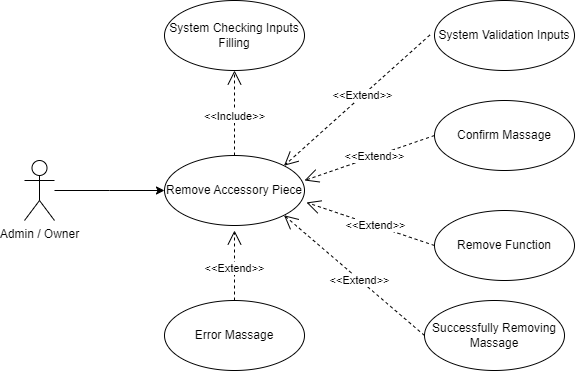

The diagram above was exported from draw.io. Its source (the exported page's mxGraphModel, read from the mxfile embedded in the PNG):
<mxGraphModel dx="866" dy="458" grid="0" gridSize="10" guides="1" tooltips="1" connect="1" arrows="1" fold="1" page="1" pageScale="1" pageWidth="850" pageHeight="1100" background="none" math="0" shadow="0">
  <root>
    <mxCell id="-ylRZBxuw38dUtIvNO3a-0" />
    <mxCell id="-ylRZBxuw38dUtIvNO3a-1" parent="-ylRZBxuw38dUtIvNO3a-0" />
    <mxCell id="-ylRZBxuw38dUtIvNO3a-2" style="edgeStyle=orthogonalEdgeStyle;rounded=0;orthogonalLoop=1;jettySize=auto;html=1;entryX=0;entryY=0.5;entryDx=0;entryDy=0;" parent="-ylRZBxuw38dUtIvNO3a-1" source="-ylRZBxuw38dUtIvNO3a-3" edge="1">
      <mxGeometry relative="1" as="geometry">
        <mxPoint x="210" y="270" as="targetPoint" />
      </mxGeometry>
    </mxCell>
    <mxCell id="-ylRZBxuw38dUtIvNO3a-3" value="Admin / Owner" style="shape=umlActor;verticalLabelPosition=bottom;verticalAlign=top;html=1;" parent="-ylRZBxuw38dUtIvNO3a-1" vertex="1">
      <mxGeometry x="70" y="240" width="30" height="60" as="geometry" />
    </mxCell>
    <mxCell id="-ylRZBxuw38dUtIvNO3a-4" value="Remove Accessory Piece" style="ellipse;whiteSpace=wrap;html=1;" parent="-ylRZBxuw38dUtIvNO3a-1" vertex="1">
      <mxGeometry x="210" y="235" width="140" height="70" as="geometry" />
    </mxCell>
    <mxCell id="-ylRZBxuw38dUtIvNO3a-5" value="Successfully Removing Massage" style="ellipse;whiteSpace=wrap;html=1;" parent="-ylRZBxuw38dUtIvNO3a-1" vertex="1">
      <mxGeometry x="470" y="380" width="140" height="70" as="geometry" />
    </mxCell>
    <mxCell id="-ylRZBxuw38dUtIvNO3a-6" value="Error Massage" style="ellipse;whiteSpace=wrap;html=1;" parent="-ylRZBxuw38dUtIvNO3a-1" vertex="1">
      <mxGeometry x="210" y="380" width="140" height="70" as="geometry" />
    </mxCell>
    <mxCell id="-ylRZBxuw38dUtIvNO3a-7" value="System Validation Inputs" style="ellipse;whiteSpace=wrap;html=1;" parent="-ylRZBxuw38dUtIvNO3a-1" vertex="1">
      <mxGeometry x="480" y="80" width="140" height="70" as="geometry" />
    </mxCell>
    <mxCell id="-ylRZBxuw38dUtIvNO3a-8" value="System Checking Inputs Filling" style="ellipse;whiteSpace=wrap;html=1;" parent="-ylRZBxuw38dUtIvNO3a-1" vertex="1">
      <mxGeometry x="210" y="80" width="140" height="70" as="geometry" />
    </mxCell>
    <mxCell id="-ylRZBxuw38dUtIvNO3a-9" value="Remove Function" style="ellipse;whiteSpace=wrap;html=1;" parent="-ylRZBxuw38dUtIvNO3a-1" vertex="1">
      <mxGeometry x="480" y="290" width="140" height="70" as="geometry" />
    </mxCell>
    <mxCell id="-ylRZBxuw38dUtIvNO3a-10" value="&amp;lt;&amp;lt;Include&amp;gt;&amp;gt;" style="endArrow=open;endSize=12;dashed=1;html=1;rounded=0;entryX=0.5;entryY=1;entryDx=0;entryDy=0;exitX=0.5;exitY=0;exitDx=0;exitDy=0;" parent="-ylRZBxuw38dUtIvNO3a-1" source="-ylRZBxuw38dUtIvNO3a-4" target="-ylRZBxuw38dUtIvNO3a-8" edge="1">
      <mxGeometry x="-0.0769" width="160" relative="1" as="geometry">
        <mxPoint x="430" y="170" as="sourcePoint" />
        <mxPoint x="270" y="170" as="targetPoint" />
        <mxPoint as="offset" />
      </mxGeometry>
    </mxCell>
    <mxCell id="-ylRZBxuw38dUtIvNO3a-11" value="&amp;lt;&amp;lt;Extend&amp;gt;&amp;gt;" style="endArrow=open;endSize=12;dashed=1;html=1;rounded=0;entryX=1;entryY=0;entryDx=0;entryDy=0;exitX=-0.033;exitY=0.493;exitDx=0;exitDy=0;exitPerimeter=0;" parent="-ylRZBxuw38dUtIvNO3a-1" source="-ylRZBxuw38dUtIvNO3a-7" target="-ylRZBxuw38dUtIvNO3a-4" edge="1">
      <mxGeometry x="-0.0769" width="160" relative="1" as="geometry">
        <mxPoint x="350" y="355" as="sourcePoint" />
        <mxPoint x="350" y="270" as="targetPoint" />
        <mxPoint as="offset" />
      </mxGeometry>
    </mxCell>
    <mxCell id="-ylRZBxuw38dUtIvNO3a-12" value="&amp;lt;&amp;lt;Extend&amp;gt;&amp;gt;" style="endArrow=open;endSize=12;dashed=1;html=1;rounded=0;exitX=0;exitY=0.5;exitDx=0;exitDy=0;entryX=1.014;entryY=0.671;entryDx=0;entryDy=0;entryPerimeter=0;" parent="-ylRZBxuw38dUtIvNO3a-1" source="-ylRZBxuw38dUtIvNO3a-9" target="-ylRZBxuw38dUtIvNO3a-4" edge="1">
      <mxGeometry x="-0.0769" width="160" relative="1" as="geometry">
        <mxPoint x="485" y="145" as="sourcePoint" />
        <mxPoint x="350" y="265" as="targetPoint" />
        <mxPoint as="offset" />
      </mxGeometry>
    </mxCell>
    <mxCell id="-ylRZBxuw38dUtIvNO3a-13" value="&amp;lt;&amp;lt;Extend&amp;gt;&amp;gt;" style="endArrow=open;endSize=12;dashed=1;html=1;rounded=0;exitX=0;exitY=0.5;exitDx=0;exitDy=0;entryX=1;entryY=1;entryDx=0;entryDy=0;" parent="-ylRZBxuw38dUtIvNO3a-1" source="-ylRZBxuw38dUtIvNO3a-5" target="-ylRZBxuw38dUtIvNO3a-4" edge="1">
      <mxGeometry x="-0.0769" width="160" relative="1" as="geometry">
        <mxPoint x="490" y="275" as="sourcePoint" />
        <mxPoint x="360" y="275" as="targetPoint" />
        <mxPoint as="offset" />
      </mxGeometry>
    </mxCell>
    <mxCell id="-ylRZBxuw38dUtIvNO3a-14" value="&amp;lt;&amp;lt;Extend&amp;gt;&amp;gt;" style="endArrow=open;endSize=12;dashed=1;html=1;rounded=0;exitX=0.5;exitY=0;exitDx=0;exitDy=0;" parent="-ylRZBxuw38dUtIvNO3a-1" source="-ylRZBxuw38dUtIvNO3a-6" edge="1">
      <mxGeometry x="-0.0769" width="160" relative="1" as="geometry">
        <mxPoint x="480" y="425" as="sourcePoint" />
        <mxPoint x="280" y="310" as="targetPoint" />
        <mxPoint as="offset" />
      </mxGeometry>
    </mxCell>
    <mxCell id="-ylRZBxuw38dUtIvNO3a-15" value="Confirm Massage" style="ellipse;whiteSpace=wrap;html=1;" parent="-ylRZBxuw38dUtIvNO3a-1" vertex="1">
      <mxGeometry x="480" y="180" width="140" height="70" as="geometry" />
    </mxCell>
    <mxCell id="-ylRZBxuw38dUtIvNO3a-16" value="&amp;lt;&amp;lt;Extend&amp;gt;&amp;gt;" style="endArrow=open;endSize=12;dashed=1;html=1;rounded=0;exitX=0;exitY=0.5;exitDx=0;exitDy=0;entryX=1;entryY=0.357;entryDx=0;entryDy=0;entryPerimeter=0;" parent="-ylRZBxuw38dUtIvNO3a-1" source="-ylRZBxuw38dUtIvNO3a-15" target="-ylRZBxuw38dUtIvNO3a-4" edge="1">
      <mxGeometry x="-0.0769" width="160" relative="1" as="geometry">
        <mxPoint x="490" y="335" as="sourcePoint" />
        <mxPoint x="360" y="275" as="targetPoint" />
        <mxPoint as="offset" />
      </mxGeometry>
    </mxCell>
  </root>
</mxGraphModel>